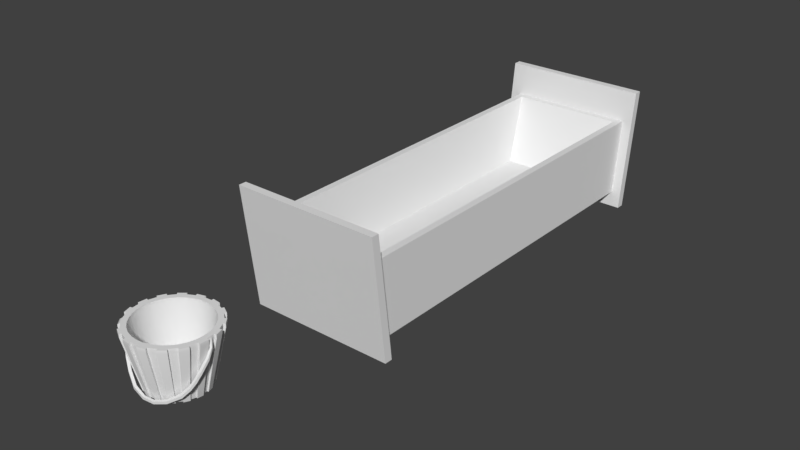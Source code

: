 # Source: WaterBuck.blend  (saved by Blender 2.79.0; exported with 4.5.12 LTS)
import bpy
from mathutils import Matrix  # noqa: F401  (used for matrix-valued properties, if any)

bpy.ops.wm.read_factory_settings(use_empty=True)
scene = bpy.context.scene
scene.name = 'Scene'

# ---- collections
col_collection_1 = bpy.data.collections.new('Collection 1'); scene.collection.children.link(col_collection_1)

# ---- node groups
ng_auto_smooth = bpy.data.node_groups.new('Auto Smooth', 'GeometryNodeTree')
_s = ng_auto_smooth.interface.new_socket(name='Geometry', in_out='OUTPUT', socket_type='NodeSocketGeometry')
_s = ng_auto_smooth.interface.new_socket(name='Geometry', in_out='INPUT', socket_type='NodeSocketGeometry')
_s = ng_auto_smooth.interface.new_socket(name='Angle', in_out='INPUT', socket_type='NodeSocketFloat')
_s.subtype = 'ANGLE'
_s.min_value = 0.0
_s.max_value = 3.142
ng_auto_smooth.is_modifier = True
_N = ng_auto_smooth.nodes; _L = ng_auto_smooth.links
n0 = _N.new('NodeGroupOutput'); n0.name = 'Group Output'; n0.location = (480, -100)
n1 = _N.new('NodeGroupInput'); n1.name = 'Group Input'; n1.location = (-420, -300)
n2 = _N.new('NodeGroupInput'); n2.name = 'Group Input.001'; n2.location = (-60, -100)
n3 = _N.new('GeometryNodeSetShadeSmooth'); n3.name = 'Set Shade Smooth'; n3.location = (120, -100)
n3.domain = 'EDGE'
n4 = _N.new('GeometryNodeSetShadeSmooth'); n4.name = 'Set Shade Smooth.001'; n4.location = (300, -100)
n5 = _N.new('GeometryNodeInputMeshEdgeAngle'); n5.name = 'Edge Angle'; n5.location = (-420, -220)
n6 = _N.new('GeometryNodeInputEdgeSmooth'); n6.name = 'Is Edge Smooth'; n6.location = (-60, -160)
n7 = _N.new('GeometryNodeInputShadeSmooth'); n7.name = 'Is Face Smooth'; n7.location = (-240, -340)
n8 = _N.new('FunctionNodeBooleanMath'); n8.name = 'Boolean Math'; n8.location = (-60, -220)
n9 = _N.new('FunctionNodeCompare'); n9.name = 'Compare'; n9.location = (-240, -180)
n9.operation = 'LESS_EQUAL'
_L.new(n5.outputs[0], n9.inputs[0])
_L.new(n4.outputs[0], n0.inputs[0])
_L.new(n1.outputs[1], n9.inputs[1])
_L.new(n9.outputs[0], n8.inputs[0])
_L.new(n7.outputs[0], n8.inputs[1])
_L.new(n2.outputs[0], n3.inputs[0])
_L.new(n6.outputs[0], n3.inputs[1])
_L.new(n3.outputs[0], n4.inputs[0])
_L.new(n8.outputs[0], n3.inputs[2])
n0.is_active_output = True

# ---- world
world_world = bpy.data.worlds.new('World'); scene.world = world_world
world_world.color = (0.05088, 0.05088, 0.05088)
world_world.use_sun_shadow = False
world_world.sun_shadow_jitter_overblur = 0.0
world_world.cycles.sampling_method = 'MANUAL'

# ---- meshes
me_circle = bpy.data.meshes.new('Circle')
me_circle.from_pydata([(-3.529e-08, 0.6935, -0.7813), (-0.1353, 0.6802, -0.7813), (-0.2654, 0.6407, -0.7813), (-0.3853, 0.5767, -0.7813), (-0.4904, 0.4904, -0.7813), (-0.5767, 0.3853, -0.7813), (-0.6407, 0.2654, -0.7813), (-0.6802, 0.1353, -0.7813), (-0.6935, 1.463e-07, -0.7813), (-0.6802, -0.1353, -0.7813), (-0.6407, -0.2654, -0.7813), (-0.5767, -0.3853, -0.7813), (-0.4904, -0.4904, -0.7813), (-0.3853, -0.5767, -0.7813), (-0.2654, -0.6407, -0.7813), (-0.1353, -0.6802, -0.7813), (1.907e-07, -0.6935, -0.7813), (0.1353, -0.6802, -0.7813), (0.2654, -0.6407, -0.7813), (0.3853, -0.5767, -0.7813), (0.4904, -0.4904, -0.7813), (0.5767, -0.3853, -0.7813), (0.6407, -0.2654, -0.7813), (0.6802, -0.1353, -0.7813), (0.6935, 7.637e-07, -0.7813), (0.6802, 0.1353, -0.7813), (0.6407, 0.2654, -0.7813), (0.5767, 0.3853, -0.7813), (0.4904, 0.4904, -0.7813), (0.3853, 0.5767, -0.7813), (0.2654, 0.6407, -0.7813), (0.1353, 0.6802, -0.7813), (-0.171, 0.8596, 0.5641), (4.718e-08, 0.8764, 0.5641), (-0.3354, 0.8097, 0.5641), (-0.4869, 0.7287, 0.5641), (-0.6197, 0.6197, 0.5641), (-0.7287, 0.4869, 0.5641), (-0.8097, 0.3354, 0.5641), (-0.8596, 0.171, 0.5641), (-0.8764, 5.653e-08, 0.5641), (-0.8596, -0.171, 0.5641), (-0.8097, -0.3354, 0.5641), (-0.7287, -0.4869, 0.5641), (-0.6197, -0.6197, 0.5641), (-0.4869, -0.7287, 0.5641), (-0.3354, -0.8097, 0.5641), (-0.171, -0.8596, 0.5641), (2.879e-07, -0.8764, 0.5641), (0.171, -0.8596, 0.5641), (0.3354, -0.8097, 0.5641), (0.4869, -0.7287, 0.5641), (0.6197, -0.6197, 0.5641), (0.7287, -0.4869, 0.5641), (0.8097, -0.3354, 0.5641), (0.8596, -0.171, 0.5641), (0.8764, 8.527e-07, 0.5641), (0.8596, 0.171, 0.5641), (0.8097, 0.3354, 0.5641), (0.7287, 0.4869, 0.5641), (0.6197, 0.6197, 0.5641), (0.4869, 0.7287, 0.5641), (0.3354, 0.8097, 0.5641), (0.171, 0.8596, 0.5641), (-3.529e-08, 7.877e-07, -0.7813), (-3.219e-08, 0.7316, -0.7813), (0.4065, 0.6083, -0.7813), (0.28, 0.6759, -0.7813), (0.6083, 0.4065, -0.7813), (0.5173, 0.5173, -0.7813), (0.7175, 0.1427, -0.7813), (0.6759, 0.28, -0.7813), (0.7175, -0.1427, -0.7813), (0.7316, 7.871e-07, -0.7813), (0.6083, -0.4065, -0.7813), (0.6759, -0.28, -0.7813), (0.4065, -0.6083, -0.7813), (0.5173, -0.5173, -0.7813), (0.1427, -0.7175, -0.7813), (0.28, -0.6759, -0.7813), (-0.1427, -0.7175, -0.7813), (2.062e-07, -0.7316, -0.7813), (-0.4065, -0.6083, -0.7813), (-0.28, -0.6759, -0.7813), (-0.6083, -0.4065, -0.7813), (-0.5173, -0.5173, -0.7813), (-0.7175, -0.1427, -0.7813), (-0.6759, -0.28, -0.7813), (-0.7175, 0.1427, -0.7813), (-0.7316, 1.359e-07, -0.7813), (-0.6083, 0.4065, -0.7813), (-0.6759, 0.28, -0.7813), (-0.4065, 0.6083, -0.7813), (-0.5173, 0.5173, -0.7813), (-0.1427, 0.7175, -0.7813), (-0.28, 0.6759, -0.7813), (0.1427, 0.7175, -0.7813), (-0.4037, 0.9746, 0.5641), (-0.2058, 1.035, 0.5641), (-0.7459, 0.7459, 0.5641), (-0.5861, 0.8771, 0.5641), (-0.9746, 0.4037, 0.5641), (-0.8771, 0.5861, 0.5641), (-1.055, 6.113e-08, 0.5641), (-1.035, 0.2058, 0.5641), (-0.9746, -0.4037, 0.5641), (-1.035, -0.2058, 0.5641), (-0.7459, -0.7459, 0.5641), (-0.8771, -0.5861, 0.5641), (-0.4037, -0.9746, 0.5641), (-0.5861, -0.8771, 0.5641), (3.488e-07, -1.055, 0.5641), (-0.2058, -1.035, 0.5641), (0.4037, -0.9746, 0.5641), (0.2058, -1.035, 0.5641), (0.7459, -0.7459, 0.5641), (0.5861, -0.8771, 0.5641), (0.9746, -0.4037, 0.5641), (0.8771, -0.5861, 0.5641), (1.055, 1e-06, 0.5641), (1.035, -0.2058, 0.5641), (0.9746, 0.4037, 0.5641), (1.035, 0.2058, 0.5641), (0.7459, 0.7459, 0.5641), (0.8771, 0.5861, 0.5641), (0.4037, 0.9746, 0.5641), (0.5861, 0.8771, 0.5641), (5.031e-09, 1.055, 0.5641), (0.2058, 1.035, 0.5641), (-0.1951, 0.9808, 0.5641), (0.0, 1.0, 0.5641), (-0.3827, 0.9239, 0.5641), (-0.5556, 0.8315, 0.5641), (-0.7071, 0.7071, 0.5641), (-0.8315, 0.5556, 0.5641), (-0.9239, 0.3827, 0.5641), (-0.9808, 0.1951, 0.5641), (-0.9953, -0.0699, 0.588), (-0.9953, -0.1527, 0.5833), (-0.9239, -0.3827, 0.5641), (-0.8315, -0.5556, 0.5641), (-0.7071, -0.7071, 0.5641), (-0.5556, -0.8315, 0.5641), (-0.3827, -0.9239, 0.5641), (-0.1951, -0.9808, 0.5641), (3.258e-07, -1.0, 0.5641), (0.1951, -0.9808, 0.5641), (0.3827, -0.9239, 0.5641), (0.5556, -0.8315, 0.5641), (0.7071, -0.7071, 0.5641), (0.8315, -0.5556, 0.5641), (0.9239, -0.3827, 0.5641), (0.9808, -0.1951, 0.5641), (0.9966, 0.07271, 0.5676), (0.9877, 0.133, 0.5817), (0.9239, 0.3827, 0.5641), (0.8315, 0.5556, 0.5641), (0.7071, 0.7071, 0.5641), (0.5556, 0.8315, 0.5641), (0.3827, 0.9239, 0.5641), (0.1951, 0.9808, 0.5641), (0.2433, 0.5873, -0.4556), (-2.232e-08, 8.158e-07, -0.4556), (-0.5286, -0.3532, -0.4556), (0.6357, 6.98e-07, -0.4556), (-0.5873, -0.2433, -0.4556), (0.6235, -0.124, -0.4556), (-0.6235, -0.124, -0.4556), (0.5873, -0.2433, -0.4556), (-0.6357, 1.205e-07, -0.4556), (0.5286, -0.3532, -0.4556), (-0.6235, 0.124, -0.4556), (0.4495, -0.4495, -0.4556), (-0.5873, 0.2433, -0.4556), (0.3532, -0.5286, -0.4556), (-0.5286, 0.3532, -0.4556), (0.2433, -0.5873, -0.4556), (0.124, 0.6235, -0.4556), (-0.4495, 0.4495, -0.4556), (0.124, -0.6235, -0.4556), (-0.3532, 0.5286, -0.4556), (1.865e-07, -0.6357, -0.4556), (0.3532, 0.5286, -0.4556), (-0.2433, 0.5873, -0.4556), (-0.124, -0.6235, -0.4556), (0.4495, 0.4495, -0.4556), (-0.124, 0.6235, -0.4556), (1.19e-08, 0.6357, -0.4556), (-0.2433, -0.5873, -0.4556), (0.5286, 0.3532, -0.4556), (0.5873, 0.2433, -0.4556), (-0.3532, -0.5286, -0.4556), (-0.4495, -0.4495, -0.4556), (0.6235, 0.124, -0.4556), (-0.1951, 0.9808, 0.6475), (0.0, 1.0, 0.6475), (-0.3827, 0.9239, 0.6475), (-0.5556, 0.8315, 0.6475), (-0.7071, 0.7071, 0.6475), (-0.8315, 0.5556, 0.6475), (-0.9239, 0.3827, 0.6475), (-0.9808, 0.1951, 0.6475), (-0.9953, -0.06904, 0.6216), (-0.9953, -0.1311, 0.6273), (-0.9239, -0.3827, 0.6475), (-0.8315, -0.5556, 0.6475), (-0.7071, -0.7071, 0.6475), (-0.5556, -0.8315, 0.6475), (-0.3827, -0.9239, 0.6475), (-0.1951, -0.9808, 0.6475), (3.258e-07, -1.0, 0.6475), (0.1951, -0.9808, 0.6475), (0.3827, -0.9239, 0.6475), (0.5556, -0.8315, 0.6475), (0.7071, -0.7071, 0.6475), (0.8315, -0.5556, 0.6475), (0.9239, -0.3827, 0.6475), (0.9808, -0.1951, 0.6475), (0.9961, 0.05434, 0.6167), (0.9922, 0.1242, 0.6348), (0.9239, 0.3827, 0.6475), (0.8315, 0.5556, 0.6475), (0.7071, 0.7071, 0.6475), (0.5556, 0.8315, 0.6475), (0.3827, 0.9239, 0.6475), (0.1951, 0.9808, 0.6475), (5.031e-09, 1.055, 0.6475), (0.2058, 1.035, 0.6475), (0.4037, 0.9746, 0.6475), (0.5861, 0.8771, 0.6475), (0.7459, 0.7459, 0.6475), (0.8771, 0.5861, 0.6475), (0.9746, 0.4037, 0.6475), (1.035, 0.2058, 0.6475), (1.055, 1e-06, 0.6475), (1.035, -0.2058, 0.6475), (0.9746, -0.4037, 0.6475), (0.8771, -0.5861, 0.6475), (0.7459, -0.7459, 0.6475), (0.5861, -0.8771, 0.6475), (0.4037, -0.9746, 0.6475), (0.2058, -1.035, 0.6475), (3.488e-07, -1.055, 0.6475), (-0.2058, -1.035, 0.6475), (-0.4037, -0.9746, 0.6475), (-0.5861, -0.8771, 0.6475), (-0.7459, -0.7459, 0.6151), (-0.8771, -0.5861, 0.6151), (-0.9746, -0.4037, 0.6475), (-1.035, -0.2058, 0.6475), (-1.055, 6.113e-08, 0.6475), (-1.035, 0.2058, 0.6475), (-0.9746, 0.4037, 0.6475), (-0.8771, 0.5861, 0.6475), (-0.7459, 0.7459, 0.6475), (-0.5861, 0.8771, 0.6475), (-0.4037, 0.9746, 0.6475), (-0.2058, 1.035, 0.6475), (-0.171, 0.8596, 0.6475), (4.718e-08, 0.8764, 0.6475), (-0.3354, 0.8097, 0.6475), (-0.4869, 0.7287, 0.6475), (-0.6197, 0.6197, 0.6475), (-0.7287, 0.4869, 0.6475), (-0.8097, 0.3354, 0.6475), (-0.8596, 0.171, 0.6475), (-0.8764, 5.653e-08, 0.6475), (-0.8596, -0.171, 0.6475), (-0.8097, -0.3354, 0.6475), (-0.7287, -0.4869, 0.6475), (-0.6197, -0.6197, 0.6475), (-0.4869, -0.7287, 0.6475), (-0.3354, -0.8097, 0.6475), (-0.171, -0.8596, 0.6475), (2.879e-07, -0.8764, 0.6475), (0.171, -0.8596, 0.6475), (0.3354, -0.8097, 0.6475), (0.4869, -0.7287, 0.6475), (0.6197, -0.6197, 0.6475), (0.7287, -0.4869, 0.6475), (0.8097, -0.3354, 0.6475), (0.8596, -0.171, 0.6475), (0.8764, 8.527e-07, 0.6475), (0.8596, 0.171, 0.6475), (0.8097, 0.3354, 0.6475), (0.7287, 0.4869, 0.6475), (0.6197, 0.6197, 0.6475), (0.4869, 0.7287, 0.6475), (0.3354, 0.8097, 0.6475), (0.171, 0.8596, 0.6475), (-0.9808, -0.1951, 0.5641), (-1.0, 7.55e-08, 0.5641), (-1.0, 7.55e-08, 0.6475), (-0.9808, -0.1951, 0.6475), (0.9808, 0.1951, 0.5641), (1.0, 9.656e-07, 0.5641), (0.9808, 0.1951, 0.6475), (1.0, 9.656e-07, 0.6475), (1.037, 0.04798, 0.4237), (1.044, 0.005683, 0.455), (1.076, 0.05932, 0.4337), (1.083, 0.03299, 0.4661), (1.006, -0.1967, -0.05833), (0.9325, -0.1803, -0.06098), (1.001, -0.2123, 0.003231), (0.9268, -0.196, 0.0005822), (-0.3056, -0.7871, -0.6473), (-0.3239, -0.8469, -0.6473), (-0.3239, -0.8469, -0.5835), (-0.3056, -0.7871, -0.5835), (-1.067, -0.1828, 0.4591), (-1.069, -0.1792, 0.5097), (-1.033, -0.1954, 0.5374), (-1.034, -0.2049, 0.491), (-0.03571, -0.8683, -0.7507), (0.2492, -0.8388, -0.7501), (0.5153, -0.7282, -0.6852), (0.5122, -0.737, -0.6234), (0.2482, -0.8416, -0.6869), (-0.03571, -0.8683, -0.6869), (0.466, -0.6869, -0.6205), (0.2237, -0.7867, -0.686), (-0.03587, -0.81, -0.6869), (0.4691, -0.6782, -0.6824), (0.2246, -0.784, -0.7492), (-0.03587, -0.81, -0.7507), (-0.7357, -0.6589, -0.1874), (-0.5675, -0.7528, -0.3795), (-0.5293, -0.7027, -0.3791), (-0.6855, -0.6167, -0.1863), (-0.5288, -0.7012, -0.4403), (-0.6841, -0.612, -0.2423), (-0.5671, -0.7513, -0.4407), (-0.7343, -0.6542, -0.2434), (-0.9472, -0.4837, 0.05688), (-0.9518, -0.4993, 0.09491), (-0.8926, -0.4714, 0.09868), (-0.888, -0.4558, 0.06065), (-1.026, -0.3764, 0.2251), (-1.026, -0.3974, 0.2593), (-0.9751, -0.3733, 0.2661), (-0.9752, -0.3523, 0.2319), (0.9397, -0.3226, -0.1821), (0.8754, -0.4133, -0.3215), (0.7389, -0.5547, -0.497), (0.7474, -0.5308, -0.5555), (0.8807, -0.3989, -0.3835), (0.9464, -0.3042, -0.2428), (0.87, -0.2978, -0.1822), (0.8101, -0.3792, -0.3192), (0.6768, -0.5137, -0.4892), (0.6853, -0.4898, -0.5477), (0.8154, -0.3648, -0.3811), (0.8767, -0.2793, -0.2429), (1.059, -0.0396, 0.1906), (0.9905, -0.041, 0.1906), (1.059, -0.05618, 0.2493), (0.9905, -0.05757, 0.2493)], [], [(18, 17, 64), (5, 4, 64), (55, 54, 280, 281), (4, 5, 134, 133), (146, 17, 78, 114), (18, 19, 148, 147), (2, 131, 97, 95), (18, 147, 113, 79), (6, 7, 136, 135), (20, 21, 150, 149), (144, 15, 80, 112), (11, 12, 85, 84), (8, 9, 290, 291), (22, 23, 152, 151), (125, 159, 224, 228), (54, 53, 279, 280), (10, 11, 140, 139), (24, 25, 294, 295), (28, 157, 123, 69), (129, 1, 94, 98), (12, 13, 142, 141), (26, 27, 156, 155), (9, 10, 87, 86), (0, 1, 129, 130), (158, 126, 229, 223), (14, 15, 144, 143), (143, 144, 209, 208), (28, 29, 158, 157), (14, 143, 109, 83), (2, 3, 132, 131), (156, 27, 68, 124), (16, 17, 146, 145), (7, 8, 89, 88), (30, 31, 160, 159), (0, 31, 64), (19, 18, 64), (6, 5, 64), (20, 19, 64), (7, 6, 64), (21, 20, 64), (8, 7, 64), (22, 21, 64), (9, 8, 64), (23, 22, 64), (10, 9, 64), (24, 23, 64), (11, 10, 64), (25, 24, 64), (12, 11, 64), (26, 25, 64), (13, 12, 64), (27, 26, 64), (14, 13, 64), (1, 0, 64), (28, 27, 64), (15, 14, 64), (2, 1, 64), (29, 28, 64), (16, 15, 64), (3, 2, 64), (30, 29, 64), (17, 16, 64), (4, 3, 64), (31, 30, 64), (42, 43, 163, 165), (55, 56, 164, 166), (41, 42, 165, 167), (54, 55, 166, 168), (40, 41, 167, 169), (53, 54, 168, 170), (39, 40, 169, 171), (52, 53, 170, 172), (38, 39, 171, 173), (51, 52, 172, 174), (37, 38, 173, 175), (50, 51, 174, 176), (63, 33, 187, 177), (36, 37, 175, 178), (49, 50, 176, 179), (62, 63, 177, 161), (35, 36, 178, 180), (48, 49, 179, 181), (61, 62, 161, 182), (34, 35, 180, 183), (47, 48, 181, 184), (60, 61, 182, 185), (32, 34, 183, 186), (46, 47, 184, 188), (59, 60, 185, 189), (33, 32, 186, 187), (45, 46, 188, 191), (58, 59, 189, 190), (44, 45, 191, 192), (57, 58, 190, 193), (43, 44, 192, 163), (56, 57, 193, 164), (78, 79, 113, 114), (96, 65, 127, 128), (90, 91, 101, 102), (76, 77, 115, 116), (88, 89, 103, 104), (74, 75, 117, 118), (86, 87, 105, 106), (72, 73, 119, 120), (84, 85, 107, 108), (70, 71, 121, 122), (82, 83, 109, 110), (68, 69, 123, 124), (94, 95, 97, 98), (80, 81, 111, 112), (66, 67, 125, 126), (92, 93, 99, 100), (13, 14, 83, 82), (158, 29, 66, 126), (134, 5, 90, 102), (16, 145, 111, 81), (4, 133, 99, 93), (53, 52, 278, 279), (15, 16, 81, 80), (132, 3, 92, 100), (0, 130, 127, 65), (30, 159, 125, 67), (160, 31, 96, 128), (103, 291, 292, 250), (17, 18, 79, 78), (148, 19, 76, 116), (6, 135, 101, 91), (117, 151, 216, 236), (19, 20, 77, 76), (20, 149, 115, 77), (136, 7, 88, 104), (52, 51, 277, 278), (21, 22, 75, 74), (150, 21, 74, 118), (8, 291, 103, 89), (109, 143, 208, 244), (23, 24, 73, 72), (22, 151, 117, 75), (290, 9, 86, 106), (136, 104, 251, 201), (25, 26, 71, 70), (152, 23, 72, 120), (10, 139, 105, 87), (141, 142, 207, 206), (27, 28, 69, 68), (1, 2, 95, 94), (24, 295, 119, 73), (140, 11, 84, 108), (51, 50, 276, 277), (29, 30, 67, 66), (3, 4, 93, 92), (294, 25, 70, 122), (12, 141, 107, 85), (156, 124, 231, 221), (31, 0, 65, 96), (5, 6, 91, 90), (26, 155, 121, 71), (142, 13, 82, 110), (146, 114, 241, 211), (50, 49, 275, 276), (150, 118, 237, 215), (139, 140, 205, 204), (49, 48, 274, 275), (48, 47, 273, 274), (97, 131, 196, 256), (355, 303, 305, 357), (47, 46, 272, 273), (98, 97, 256, 257), (115, 149, 214, 238), (46, 45, 271, 272), (113, 147, 212, 240), (100, 99, 254, 255), (135, 136, 201, 200), (45, 44, 270, 271), (144, 112, 243, 209), (102, 101, 252, 253), (142, 110, 245, 207), (44, 43, 269, 270), (104, 103, 250, 251), (133, 134, 199, 198), (43, 42, 268, 269), (159, 160, 225, 224), (106, 105, 248, 249), (148, 116, 239, 213), (42, 41, 267, 268), (108, 107, 246, 247), (131, 132, 197, 196), (41, 40, 266, 267), (157, 158, 223, 222), (101, 135, 200, 252), (110, 109, 244, 245), (107, 141, 206, 246), (192, 191, 162), (190, 189, 162), (191, 188, 162), (187, 186, 162), (189, 185, 162), (188, 184, 162), (186, 183, 162), (185, 182, 162), (184, 181, 162), (183, 180, 162), (182, 161, 162), (181, 179, 162), (180, 178, 162), (161, 177, 162), (179, 176, 162), (178, 175, 162), (177, 187, 162), (176, 174, 162), (175, 173, 162), (174, 172, 162), (173, 171, 162), (172, 170, 162), (171, 169, 162), (170, 168, 162), (169, 167, 162), (168, 166, 162), (167, 165, 162), (166, 164, 162), (165, 163, 162), (164, 193, 162), (163, 192, 162), (193, 190, 162), (292, 201, 251, 250), (200, 199, 253, 252), (195, 225, 227, 226), (198, 197, 255, 254), (224, 223, 229, 228), (204, 293, 249, 248), (206, 205, 247, 246), (208, 207, 245, 244), (210, 209, 243, 242), (212, 211, 241, 240), (214, 213, 239, 238), (216, 215, 237, 236), (297, 217, 235, 234), (220, 296, 233, 232), (222, 221, 231, 230), (196, 194, 257, 256), (258, 259, 195, 194), (260, 258, 194, 196), (261, 260, 196, 197), (262, 261, 197, 198), (263, 262, 198, 199), (264, 263, 199, 200), (265, 264, 200, 201), (266, 265, 201, 292), (267, 266, 292, 293), (268, 267, 293, 204), (269, 268, 204, 205), (270, 269, 205, 206), (271, 270, 206, 207), (272, 271, 207, 208), (273, 272, 208, 209), (274, 273, 209, 210), (275, 274, 210, 211), (276, 275, 211, 212), (277, 276, 212, 213), (278, 277, 213, 214), (279, 278, 214, 215), (280, 279, 215, 216), (281, 280, 216, 217), (282, 281, 217, 297), (283, 282, 297, 296), (284, 283, 296, 220), (285, 284, 220, 221), (286, 285, 221, 222), (287, 286, 222, 223), (288, 287, 223, 224), (289, 288, 224, 225), (259, 289, 225, 195), (145, 146, 211, 210), (152, 120, 235, 217), (132, 100, 255, 197), (56, 55, 281, 282), (119, 295, 297, 234), (128, 127, 226, 227), (111, 145, 210, 242), (99, 133, 198, 254), (57, 56, 282, 283), (147, 148, 213, 212), (294, 122, 233, 296), (126, 125, 228, 229), (58, 57, 283, 284), (121, 155, 220, 232), (124, 123, 230, 231), (59, 58, 284, 285), (149, 150, 215, 214), (32, 33, 259, 258), (290, 106, 249, 293), (122, 121, 232, 233), (60, 59, 285, 286), (34, 32, 258, 260), (105, 139, 204, 248), (129, 98, 257, 194), (61, 60, 286, 287), (151, 152, 217, 216), (35, 34, 260, 261), (120, 119, 234, 235), (123, 157, 222, 230), (62, 61, 287, 288), (36, 35, 261, 262), (118, 117, 236, 237), (63, 62, 288, 289), (154, 300, 298, 153), (37, 36, 262, 263), (116, 115, 238, 239), (160, 128, 227, 225), (33, 63, 289, 259), (38, 37, 263, 264), (114, 113, 240, 241), (127, 130, 195, 226), (155, 156, 221, 220), (39, 38, 264, 265), (130, 129, 194, 195), (140, 108, 247, 205), (112, 111, 242, 243), (134, 102, 253, 199), (40, 39, 265, 266), (138, 137, 291, 290), (137, 202, 292, 291), (203, 138, 290, 293), (154, 153, 295, 294), (202, 203, 293, 292), (218, 219, 296, 297), (153, 218, 297, 295), (219, 154, 294, 296), (153, 298, 299, 218), (219, 301, 300, 154), (357, 305, 304, 356), (336, 337, 341, 340), (356, 304, 302, 354), (335, 336, 340, 339), (338, 334, 335, 339), (330, 328, 309, 306), (328, 327, 308, 309), (218, 299, 301, 219), (329, 331, 337, 336), (334, 337, 331, 333), (320, 350, 351, 323), (337, 334, 338, 341), (332, 330, 306, 307), (344, 350, 320, 317), (327, 332, 307, 308), (345, 344, 317, 316), (354, 302, 303, 355), (137, 138, 313, 310), (138, 203, 312, 313), (203, 202, 311, 312), (202, 137, 310, 311), (306, 325, 314, 307), (325, 324, 315, 314), (324, 323, 316, 315), (309, 322, 325, 306), (322, 321, 324, 325), (321, 320, 323, 324), (307, 314, 319, 308), (314, 315, 318, 319), (315, 316, 317, 318), (308, 319, 322, 309), (319, 318, 321, 322), (318, 317, 320, 321), (326, 333, 332, 327), (326, 329, 336, 335), (333, 331, 330, 332), (329, 326, 327, 328), (331, 329, 328, 330), (310, 313, 341, 338), (313, 312, 340, 341), (312, 311, 339, 340), (311, 310, 338, 339), (305, 303, 353, 348), (348, 353, 352, 349), (349, 352, 351, 350), (303, 302, 347, 353), (353, 347, 346, 352), (352, 346, 345, 351), (304, 305, 348, 342), (342, 348, 349, 343), (343, 349, 350, 344), (302, 304, 342, 347), (347, 342, 343, 346), (346, 343, 344, 345), (300, 354, 355, 298), (301, 356, 354, 300), (299, 357, 356, 301), (298, 355, 357, 299), (323, 351, 345, 316), (334, 333, 326, 335)])
me_circle.polygons.foreach_set('use_smooth', [True] * 390)
me_circle.use_remesh_preserve_volume = False
me_circle.use_remesh_preserve_attributes = False
me_circle.use_mirror_vertex_groups = False
me_circle.update()
me_cube_001 = bpy.data.meshes.new('Cube.001')
me_cube_001.from_pydata([(-1.0, -0.8805, -1.007), (-1.0, -1.161, 1.345), (-1.0, -0.7285, -1.007), (-1.0, -1.013, 1.345), (1.412, -0.8805, -1.007), (1.412, -1.161, 1.345), (1.412, -0.7285, -1.007), (1.412, -1.013, 1.345), (-1.0, -0.9117, -0.7465), (-1.0, -1.087, 0.7178), (-0.8699, -0.8042, 0.7465), (-1.0, -0.7604, -0.7178), (1.281, -0.8042, 0.7465), (1.412, -0.7604, -0.7178), (1.412, -1.087, 0.7178), (1.412, -0.9117, -0.7465), (1.412, 6.467, -1.007), (1.412, 6.747, 1.345), (1.412, 6.315, -1.007), (1.412, 6.599, 1.345), (-1.0, 6.467, -1.007), (-1.0, 6.747, 1.345), (-1.0, 6.315, -1.007), (-1.0, 6.599, 1.345), (1.412, 6.498, -0.7465), (1.412, 6.673, 0.7178), (1.281, 6.39, 0.7465), (1.412, 6.347, -0.7178), (-0.8699, 6.39, 0.7465), (-1.0, 6.347, -0.7178), (-1.0, 6.673, 0.7178), (-1.0, 6.498, -0.7465), (-1.0, -0.9399, 0.7465), (1.412, -0.9399, 0.7465), (1.412, 6.526, 0.7465), (-1.0, 6.526, 0.7465), (-0.5636, -0.01404, -0.3526), (0.9751, -0.01404, -0.3526), (0.9751, 5.6, -0.3526), (-0.5636, 5.6, -0.3526), (1.605, -0.7604, -0.7178), (1.605, -0.7285, -1.007), (1.605, -0.8805, -1.007), (1.605, -1.013, 1.345), (1.605, -1.161, 1.345), (1.605, -0.9117, -0.7465), (1.605, -0.9399, 0.7465), (1.605, -1.087, 0.7178), (1.605, 6.315, -1.007), (1.605, 6.467, -1.007), (1.605, 6.673, 0.7178), (1.605, 6.747, 1.345), (1.605, 6.599, 1.345), (1.605, 6.347, -0.7178), (1.605, 6.498, -0.7465), (1.605, 6.526, 0.7465), (-1.213, -0.7285, -1.007), (-1.213, -0.8805, -1.007), (-1.213, -1.087, 0.7178), (-1.213, -1.161, 1.345), (-1.213, -1.013, 1.345), (-1.213, -0.7604, -0.7178), (-1.213, -0.9117, -0.7465), (-1.213, -0.9399, 0.7465), (-1.213, 6.347, -0.7178), (-1.213, 6.315, -1.007), (-1.213, 6.467, -1.007), (-1.213, 6.599, 1.345), (-1.213, 6.747, 1.345), (-1.213, 6.498, -0.7465), (-1.213, 6.526, 0.7465), (-1.213, 6.673, 0.7178)], [], [(0, 8, 62, 57), (32, 3, 7, 33), (5, 14, 47, 44), (14, 5, 1, 9), (2, 6, 4, 0), (7, 3, 1, 5), (4, 15, 8, 0), (15, 14, 9, 8), (16, 24, 54, 49), (13, 33, 46, 40), (2, 11, 13, 6), (22, 29, 64, 65), (11, 2, 56, 61), (13, 27, 34, 33), (15, 4, 42, 45), (34, 19, 23, 35), (30, 31, 69, 71), (30, 21, 17, 25), (18, 22, 20, 16), (23, 19, 17, 21), (20, 31, 24, 16), (31, 30, 25, 24), (1, 3, 60, 59), (21, 30, 71, 68), (18, 27, 29, 22), (12, 26, 38, 37), (27, 18, 48, 53), (33, 7, 43, 46), (11, 29, 27, 13), (32, 35, 29, 11), (12, 10, 32, 33), (28, 26, 34, 35), (26, 12, 33, 34), (10, 28, 35, 32), (37, 38, 39, 36), (10, 12, 37, 36), (28, 10, 36, 39), (26, 28, 39, 38), (46, 43, 44, 47), (41, 40, 45, 42), (40, 46, 47, 45), (50, 51, 52, 55), (49, 54, 53, 48), (54, 50, 55, 53), (24, 25, 50, 54), (14, 15, 45, 47), (19, 34, 55, 52), (18, 16, 49, 48), (34, 27, 53, 55), (6, 13, 40, 41), (25, 17, 51, 50), (4, 6, 41, 42), (17, 19, 52, 51), (7, 5, 44, 43), (58, 59, 60, 63), (57, 62, 61, 56), (62, 58, 63, 61), (70, 67, 68, 71), (65, 64, 69, 66), (64, 70, 71, 69), (20, 22, 65, 66), (8, 9, 58, 62), (23, 21, 68, 67), (3, 32, 63, 60), (35, 23, 67, 70), (2, 0, 57, 56), (31, 20, 66, 69), (32, 11, 61, 63), (29, 35, 70, 64), (9, 1, 59, 58)])
me_cube_001.use_remesh_preserve_volume = False
me_cube_001.use_remesh_preserve_attributes = False
me_cube_001.use_mirror_vertex_groups = False
me_cube_001.update()

# ---- objects
ob_circle = bpy.data.objects.new('Circle', me_circle)
ob_cube = bpy.data.objects.new('Cube', me_cube_001)

# ---- transforms, parenting, visibility, modifiers, constraints
ob_circle.location = (0.0, -3.642, 0.0)
ob_circle.scale = (0.7329, 0.7329, 0.7329)
ob_circle.lineart.crease_threshold = 0.0
_m = ob_circle.modifiers.new('Auto Smooth', 'NODES')
_m.node_group = ng_auto_smooth
_gi = [s.identifier for s in ng_auto_smooth.interface.items_tree if s.item_type == 'SOCKET' and s.in_out == 'INPUT']
_m[_gi[1]] = 1.127  # Angle
ob_cube.location = (0.0, 0.0, 0.0)
ob_cube.lineart.crease_threshold = 0.0

# ---- collection membership
col_collection_1.objects.link(ob_circle)
col_collection_1.objects.link(ob_cube)

# ---- scene / render settings (as saved in the file)
scene.frame_start = 1; scene.frame_end = 250; scene.frame_set(1)
scene.render.engine = 'BLENDER_EEVEE_NEXT'
scene.render.resolution_percentage = 50
scene.render.dither_intensity = 0.0
scene.cycles.use_denoising = False
scene.cycles.samples = 128
scene.cycles.sampling_pattern = 'TABULATED_SOBOL'
scene.cycles.use_adaptive_sampling = False
scene.cycles.use_light_tree = False
scene.cycles.blur_glossy = 0.0
scene.cycles.sample_clamp_indirect = 0.0
scene.view_settings.view_transform = 'Standard'
bpy.context.view_layer.update()

# ---- added for rendering (the .blend has no active camera and no usable light): camera, sun
cam_auto = bpy.data.cameras.new('AutoCamera')
cam_auto.lens = 50.0
cam_auto.sensor_width = 36.0
cam_auto.clip_end = 1000.0
ob_auto_camera = bpy.data.objects.new('AutoCamera', cam_auto)
scene.collection.objects.link(ob_auto_camera)
ob_auto_camera.location = (11.067, -11.8791, 8.86544)
ob_auto_camera.rotation_euler = (1.09748, -7.21219e-08, 0.694738)
scene.camera = ob_auto_camera
light_auto_sun = bpy.data.lights.new('AutoSun', 'SUN')
light_auto_sun.energy = 3.0
light_auto_sun.angle = 0.0523599
ob_auto_sun = bpy.data.objects.new('AutoSun', light_auto_sun)
scene.collection.objects.link(ob_auto_sun)
ob_auto_sun.rotation_euler = (0.872665, 0.174533, 0.523599)
bpy.context.view_layer.update()
